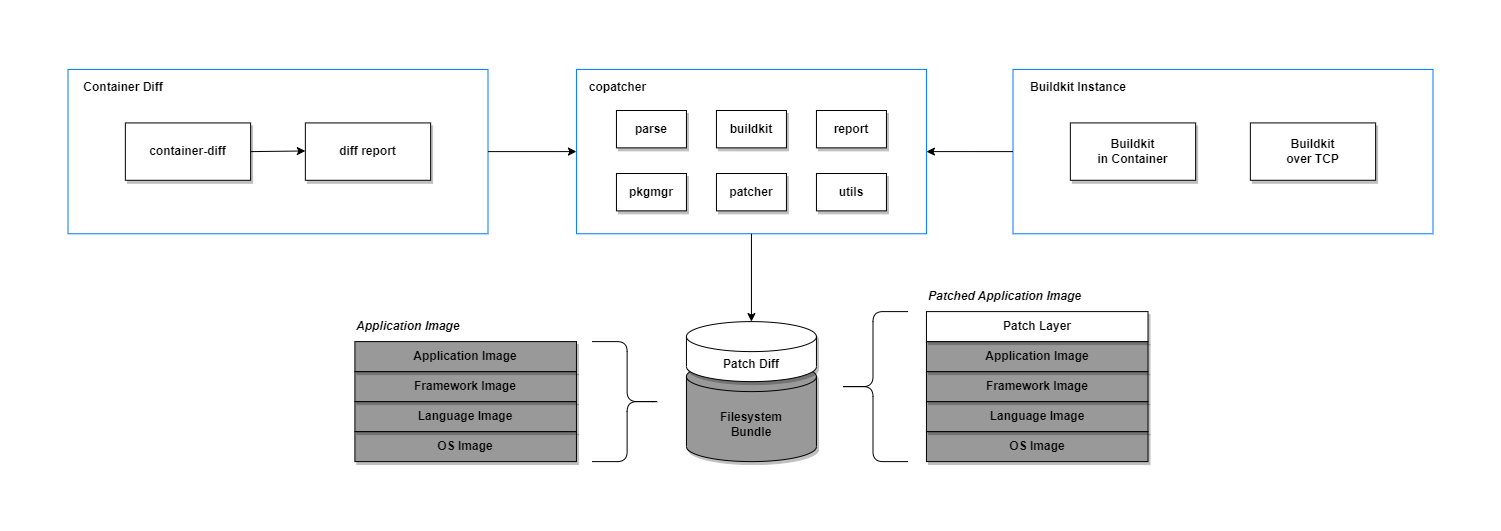

The diagram above was exported from draw.io. Its source (the exported page's mxGraphModel, read from the mxfile embedded in the PNG):
<mxGraphModel dx="943" dy="2934" grid="1" gridSize="10" guides="1" tooltips="1" connect="1" arrows="1" fold="1" page="1" pageScale="1" pageWidth="827" pageHeight="1169" math="0" shadow="0">
  <root>
    <mxCell id="0" />
    <mxCell id="1" parent="0" />
    <mxCell id="70" value="" style="rounded=0;whiteSpace=wrap;html=1;dashed=1;strokeColor=#FFFFFF;fillColor=#FFFFFF;" parent="1" vertex="1">
      <mxGeometry x="10" y="-210" width="1500" height="530" as="geometry" />
    </mxCell>
    <mxCell id="48" value="" style="rounded=0;whiteSpace=wrap;html=1;fillColor=#FFFFFF;strokeColor=#0077ff;" parent="1" vertex="1">
      <mxGeometry x="77.5" y="-141.08" width="420" height="164.36" as="geometry" />
    </mxCell>
    <mxCell id="122" value="" style="endArrow=classic;startArrow=none;html=1;strokeColor=#000000;exitX=1;exitY=0.5;exitDx=0;exitDy=0;entryX=0;entryY=0.5;entryDx=0;entryDy=0;startFill=0;" parent="1" source="48" target="204" edge="1">
      <mxGeometry width="50" height="50" relative="1" as="geometry">
        <mxPoint x="1197.5" y="-51.720000000000006" as="sourcePoint" />
        <mxPoint x="1267.5" y="3.2799999999999994" as="targetPoint" />
      </mxGeometry>
    </mxCell>
    <mxCell id="190" value="&lt;b&gt;&lt;font&gt;diff report&lt;/font&gt;&lt;/b&gt;" style="rounded=0;whiteSpace=wrap;html=1;strokeColor=#000000;fillColor=#FFFFFF;shadow=1;fontColor=#000000;" parent="1" vertex="1">
      <mxGeometry x="314.86" y="-87.57" width="125.27" height="57.35" as="geometry" />
    </mxCell>
    <mxCell id="200" value="&lt;b&gt;&lt;font&gt;Container Diff&lt;/font&gt;&lt;/b&gt;" style="text;html=1;strokeColor=none;fillColor=none;align=center;verticalAlign=middle;whiteSpace=wrap;rounded=0;fontColor=#000000;" parent="1" vertex="1">
      <mxGeometry x="87.5" y="-132.72" width="90" height="20" as="geometry" />
    </mxCell>
    <mxCell id="204" value="" style="rounded=0;whiteSpace=wrap;html=1;fillColor=#FFFFFF;strokeColor=#0077ff;" parent="1" vertex="1">
      <mxGeometry x="585.95" y="-141.09" width="350" height="164.36" as="geometry" />
    </mxCell>
    <mxCell id="205" value="&lt;b&gt;&lt;font&gt;parse&lt;/font&gt;&lt;/b&gt;" style="rounded=0;whiteSpace=wrap;html=1;strokeColor=#000000;fillColor=#FFFFFF;shadow=1;fontColor=#000000;" parent="1" vertex="1">
      <mxGeometry x="625.95" y="-99.99" width="70" height="37.35" as="geometry" />
    </mxCell>
    <mxCell id="206" value="&lt;b&gt;&lt;font&gt;copatcher&lt;/font&gt;&lt;/b&gt;" style="text;html=1;strokeColor=none;fillColor=none;align=center;verticalAlign=middle;whiteSpace=wrap;rounded=0;fontColor=#000000;" parent="1" vertex="1">
      <mxGeometry x="601.62" y="-132.72" width="50.51" height="20" as="geometry" />
    </mxCell>
    <mxCell id="218" value="&lt;b&gt;&lt;font&gt;container-diff&lt;/font&gt;&lt;/b&gt;" style="rounded=0;whiteSpace=wrap;html=1;strokeColor=#000000;fillColor=#FFFFFF;shadow=1;fontColor=#000000;" parent="1" vertex="1">
      <mxGeometry x="134.86" y="-87.56999999999998" width="125.27" height="57.35" as="geometry" />
    </mxCell>
    <mxCell id="219" value="" style="endArrow=classic;startArrow=none;html=1;strokeColor=#000000;exitX=1;exitY=0.5;exitDx=0;exitDy=0;entryX=0;entryY=0.5;entryDx=0;entryDy=0;startFill=0;" parent="1" source="218" edge="1">
      <mxGeometry width="50" height="50" relative="1" as="geometry">
        <mxPoint x="226.41000000000003" y="-59.50999999999953" as="sourcePoint" />
        <mxPoint x="314.86000000000007" y="-59.51999999999975" as="targetPoint" />
      </mxGeometry>
    </mxCell>
    <mxCell id="221" value="Filesystem&lt;br&gt;Bundle" style="shape=cylinder3;whiteSpace=wrap;html=1;boundedLbl=1;backgroundOutline=1;size=15;shadow=1;fontStyle=1;fillColor=#999999;" parent="1" vertex="1">
      <mxGeometry x="695.95" y="151.1" width="130" height="100" as="geometry" />
    </mxCell>
    <mxCell id="220" value="Patch Diff" style="shape=cylinder3;whiteSpace=wrap;html=1;boundedLbl=1;backgroundOutline=1;size=15;shadow=1;fontStyle=1" parent="1" vertex="1">
      <mxGeometry x="695.95" y="111.10000000000001" width="130" height="60" as="geometry" />
    </mxCell>
    <mxCell id="222" value="OS Image" style="rounded=0;whiteSpace=wrap;html=1;shadow=1;fillColor=#999999;fontStyle=1" parent="1" vertex="1">
      <mxGeometry x="935.95" y="221.1" width="221.55" height="30" as="geometry" />
    </mxCell>
    <mxCell id="223" value="Language Image" style="rounded=0;whiteSpace=wrap;html=1;shadow=1;fillColor=#999999;fontStyle=1" parent="1" vertex="1">
      <mxGeometry x="935.95" y="191.1" width="221.55" height="30" as="geometry" />
    </mxCell>
    <mxCell id="224" value="Framework Image" style="rounded=0;whiteSpace=wrap;html=1;shadow=1;fillColor=#999999;fontStyle=1" parent="1" vertex="1">
      <mxGeometry x="935.95" y="161.1" width="221.55" height="30" as="geometry" />
    </mxCell>
    <mxCell id="225" value="Application Image" style="rounded=0;whiteSpace=wrap;html=1;shadow=1;fillColor=#999999;fontStyle=1" parent="1" vertex="1">
      <mxGeometry x="935.95" y="131.1" width="221.55" height="30" as="geometry" />
    </mxCell>
    <mxCell id="226" value="Patch Layer" style="rounded=0;whiteSpace=wrap;html=1;shadow=1;fillColor=#FFFFFF;fontStyle=1" parent="1" vertex="1">
      <mxGeometry x="935.95" y="101.10000000000001" width="221.55" height="30" as="geometry" />
    </mxCell>
    <mxCell id="227" value="OS Image" style="rounded=0;whiteSpace=wrap;html=1;shadow=1;fillColor=#999999;fontStyle=1" parent="1" vertex="1">
      <mxGeometry x="364.40000000000003" y="221.1" width="221.55" height="30" as="geometry" />
    </mxCell>
    <mxCell id="228" value="Language Image" style="rounded=0;whiteSpace=wrap;html=1;shadow=1;fillColor=#999999;fontStyle=1" parent="1" vertex="1">
      <mxGeometry x="364.40000000000003" y="191.1" width="221.55" height="30" as="geometry" />
    </mxCell>
    <mxCell id="229" value="Framework Image" style="rounded=0;whiteSpace=wrap;html=1;shadow=1;fillColor=#999999;fontStyle=1" parent="1" vertex="1">
      <mxGeometry x="364.40000000000003" y="161.1" width="221.55" height="30" as="geometry" />
    </mxCell>
    <mxCell id="230" value="Application Image" style="rounded=0;whiteSpace=wrap;html=1;shadow=1;fillColor=#999999;fontStyle=1" parent="1" vertex="1">
      <mxGeometry x="364.40000000000003" y="131.1" width="221.55" height="30" as="geometry" />
    </mxCell>
    <mxCell id="231" value="&lt;i&gt;Patched Application Image&lt;/i&gt;" style="text;html=1;strokeColor=none;fillColor=none;align=left;verticalAlign=middle;whiteSpace=wrap;rounded=0;shadow=1;fontStyle=1" parent="1" vertex="1">
      <mxGeometry x="935.95" y="71.10000000000001" width="221.55" height="30" as="geometry" />
    </mxCell>
    <mxCell id="232" value="&lt;i&gt;Application Image&lt;/i&gt;" style="text;html=1;strokeColor=none;fillColor=none;align=left;verticalAlign=middle;whiteSpace=wrap;rounded=0;shadow=1;fontStyle=1" parent="1" vertex="1">
      <mxGeometry x="364.40000000000003" y="101.10000000000001" width="221.55" height="30" as="geometry" />
    </mxCell>
    <mxCell id="233" value="" style="shape=curlyBracket;whiteSpace=wrap;html=1;rounded=1;labelPosition=left;verticalLabelPosition=middle;align=right;verticalAlign=middle;shadow=0;fillColor=#FFFFFF;size=0.5;" parent="1" vertex="1">
      <mxGeometry x="847.5" y="101.10000000000001" width="70" height="150" as="geometry" />
    </mxCell>
    <mxCell id="234" value="" style="shape=curlyBracket;whiteSpace=wrap;html=1;rounded=1;labelPosition=left;verticalLabelPosition=middle;align=right;verticalAlign=middle;shadow=0;fillColor=#FFFFFF;size=0.5;rotation=-180;" parent="1" vertex="1">
      <mxGeometry x="601.62" y="131.1" width="70" height="120" as="geometry" />
    </mxCell>
    <mxCell id="235" value="" style="endArrow=classic;startArrow=none;html=1;strokeColor=#000000;exitX=0.5;exitY=1;exitDx=0;exitDy=0;entryX=0.5;entryY=0;entryDx=0;entryDy=0;startFill=0;entryPerimeter=0;" parent="1" source="204" target="220" edge="1">
      <mxGeometry width="50" height="50" relative="1" as="geometry">
        <mxPoint x="507.5000000000002" y="-48.899999999999544" as="sourcePoint" />
        <mxPoint x="595.95" y="-48.91000000000022" as="targetPoint" />
      </mxGeometry>
    </mxCell>
    <mxCell id="241" value="&lt;b&gt;&lt;font&gt;pkgmgr&lt;/font&gt;&lt;/b&gt;" style="rounded=0;whiteSpace=wrap;html=1;strokeColor=#000000;fillColor=#FFFFFF;shadow=1;fontColor=#000000;" parent="1" vertex="1">
      <mxGeometry x="625.95" y="-36.99" width="70" height="37.35" as="geometry" />
    </mxCell>
    <mxCell id="242" value="&lt;b&gt;&lt;font&gt;buildkit&lt;/font&gt;&lt;/b&gt;" style="rounded=0;whiteSpace=wrap;html=1;strokeColor=#000000;fillColor=#FFFFFF;shadow=1;fontColor=#000000;" parent="1" vertex="1">
      <mxGeometry x="725.95" y="-99.99" width="70" height="37.35" as="geometry" />
    </mxCell>
    <mxCell id="243" value="&lt;b&gt;&lt;font&gt;patcher&lt;/font&gt;&lt;/b&gt;" style="rounded=0;whiteSpace=wrap;html=1;strokeColor=#000000;fillColor=#FFFFFF;shadow=1;fontColor=#000000;" parent="1" vertex="1">
      <mxGeometry x="725.95" y="-36.99" width="70" height="37.35" as="geometry" />
    </mxCell>
    <mxCell id="244" value="&lt;b&gt;&lt;font&gt;report&lt;/font&gt;&lt;/b&gt;" style="rounded=0;whiteSpace=wrap;html=1;strokeColor=#000000;fillColor=#FFFFFF;shadow=1;fontColor=#000000;" parent="1" vertex="1">
      <mxGeometry x="825.95" y="-99.99" width="70" height="37.35" as="geometry" />
    </mxCell>
    <mxCell id="245" value="&lt;b&gt;&lt;font&gt;utils&lt;/font&gt;&lt;/b&gt;" style="rounded=0;whiteSpace=wrap;html=1;strokeColor=#000000;fillColor=#FFFFFF;shadow=1;fontColor=#000000;" parent="1" vertex="1">
      <mxGeometry x="825.95" y="-36.99" width="70" height="37.35" as="geometry" />
    </mxCell>
    <mxCell id="246" value="" style="rounded=0;whiteSpace=wrap;html=1;fillColor=#FFFFFF;strokeColor=#0077ff;" parent="1" vertex="1">
      <mxGeometry x="1022.5" y="-141.07" width="420" height="164.36" as="geometry" />
    </mxCell>
    <mxCell id="247" value="&lt;b style=&quot;border-color: var(--border-color);&quot;&gt;Buildkit&lt;br style=&quot;border-color: var(--border-color);&quot;&gt;over TCP&lt;/b&gt;" style="rounded=0;whiteSpace=wrap;html=1;strokeColor=#000000;fillColor=#FFFFFF;shadow=1;fontColor=#000000;" parent="1" vertex="1">
      <mxGeometry x="1259.8600000000001" y="-87.58" width="125.27" height="57.35" as="geometry" />
    </mxCell>
    <mxCell id="248" value="&lt;b&gt;&lt;font&gt;Buildkit Instance&lt;/font&gt;&lt;/b&gt;" style="text;html=1;strokeColor=none;fillColor=none;align=center;verticalAlign=middle;whiteSpace=wrap;rounded=0;fontColor=#000000;" parent="1" vertex="1">
      <mxGeometry x="1032.5" y="-132.72" width="110" height="20" as="geometry" />
    </mxCell>
    <mxCell id="249" value="&lt;b&gt;&lt;font&gt;Buildkit&lt;br&gt;in Container&lt;/font&gt;&lt;/b&gt;" style="rounded=0;whiteSpace=wrap;html=1;strokeColor=#000000;fillColor=#FFFFFF;shadow=1;fontColor=#000000;" parent="1" vertex="1">
      <mxGeometry x="1079.8600000000001" y="-87.57999999999998" width="125.27" height="57.35" as="geometry" />
    </mxCell>
    <mxCell id="251" value="" style="endArrow=classic;startArrow=none;html=1;strokeColor=#000000;exitX=0;exitY=0.5;exitDx=0;exitDy=0;entryX=1;entryY=0.5;entryDx=0;entryDy=0;startFill=0;" parent="1" source="246" target="204" edge="1">
      <mxGeometry width="50" height="50" relative="1" as="geometry">
        <mxPoint x="507.5000000000002" y="-48.89999999999986" as="sourcePoint" />
        <mxPoint x="595.95" y="-48.90999999999962" as="targetPoint" />
      </mxGeometry>
    </mxCell>
  </root>
</mxGraphModel>